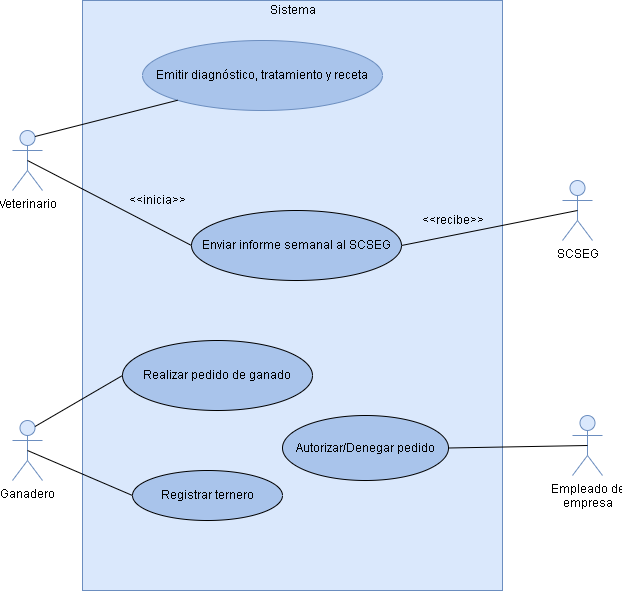

The diagram above was exported from draw.io. Its source (the exported page's mxGraphModel, read from the mxfile embedded in the PNG):
<mxGraphModel dx="1038" dy="600" grid="1" gridSize="10" guides="1" tooltips="1" connect="1" arrows="1" fold="1" page="1" pageScale="1" pageWidth="827" pageHeight="1169" math="0" shadow="0">
  <root>
    <mxCell id="0" />
    <mxCell id="1" parent="0" />
    <mxCell id="uVttua9pwjiRtZ53Gt7N-20" value="" style="rounded=0;whiteSpace=wrap;html=1;fillColor=#dae8fc;strokeColor=#6c8ebf;" vertex="1" parent="1">
      <mxGeometry x="200" y="30" width="420" height="590" as="geometry" />
    </mxCell>
    <mxCell id="uVttua9pwjiRtZ53Gt7N-1" value="Veterinario" style="shape=umlActor;verticalLabelPosition=bottom;verticalAlign=top;html=1;fillColor=#dae8fc;strokeColor=#6c8ebf;" vertex="1" parent="1">
      <mxGeometry x="130" y="160" width="30" height="60" as="geometry" />
    </mxCell>
    <mxCell id="uVttua9pwjiRtZ53Gt7N-2" value="Empleado de&lt;br&gt;empresa" style="shape=umlActor;verticalLabelPosition=bottom;verticalAlign=top;html=1;fillColor=#dae8fc;strokeColor=#6c8ebf;" vertex="1" parent="1">
      <mxGeometry x="690" y="445" width="30" height="60" as="geometry" />
    </mxCell>
    <mxCell id="uVttua9pwjiRtZ53Gt7N-3" value="Ganadero" style="shape=umlActor;verticalLabelPosition=bottom;verticalAlign=top;html=1;fillColor=#dae8fc;strokeColor=#6c8ebf;" vertex="1" parent="1">
      <mxGeometry x="130" y="450" width="30" height="60" as="geometry" />
    </mxCell>
    <mxCell id="uVttua9pwjiRtZ53Gt7N-6" value="SCSEG" style="shape=umlActor;verticalLabelPosition=bottom;verticalAlign=top;html=1;fillColor=#dae8fc;strokeColor=#6c8ebf;" vertex="1" parent="1">
      <mxGeometry x="680" y="210" width="30" height="60" as="geometry" />
    </mxCell>
    <mxCell id="uVttua9pwjiRtZ53Gt7N-8" value="Emitir diagnóstico, tratamiento y receta" style="ellipse;whiteSpace=wrap;html=1;fillColor=#A9C4EB;strokeColor=#6c8ebf;" vertex="1" parent="1">
      <mxGeometry x="260" y="70" width="240" height="70" as="geometry" />
    </mxCell>
    <mxCell id="uVttua9pwjiRtZ53Gt7N-9" value="Realizar pedido de ganado" style="ellipse;whiteSpace=wrap;html=1;fillColor=#A9C4EB;" vertex="1" parent="1">
      <mxGeometry x="240" y="370" width="190" height="70" as="geometry" />
    </mxCell>
    <mxCell id="uVttua9pwjiRtZ53Gt7N-10" value="Enviar informe semanal al SCSEG" style="ellipse;whiteSpace=wrap;html=1;fillColor=#A9C4EB;" vertex="1" parent="1">
      <mxGeometry x="309" y="240" width="210" height="70" as="geometry" />
    </mxCell>
    <mxCell id="uVttua9pwjiRtZ53Gt7N-11" value="Autorizar/Denegar pedido" style="ellipse;whiteSpace=wrap;html=1;fillColor=#A9C4EB;" vertex="1" parent="1">
      <mxGeometry x="400" y="445" width="166" height="65" as="geometry" />
    </mxCell>
    <mxCell id="uVttua9pwjiRtZ53Gt7N-12" value="Registrar ternero" style="ellipse;whiteSpace=wrap;html=1;fillColor=#A9C4EB;" vertex="1" parent="1">
      <mxGeometry x="250" y="500" width="150" height="50" as="geometry" />
    </mxCell>
    <mxCell id="uVttua9pwjiRtZ53Gt7N-14" value="" style="endArrow=none;html=1;rounded=0;entryX=0;entryY=1;entryDx=0;entryDy=0;exitX=0.75;exitY=0.1;exitDx=0;exitDy=0;exitPerimeter=0;" edge="1" parent="1" source="uVttua9pwjiRtZ53Gt7N-1" target="uVttua9pwjiRtZ53Gt7N-8">
      <mxGeometry width="50" height="50" relative="1" as="geometry">
        <mxPoint x="390" y="310" as="sourcePoint" />
        <mxPoint x="440" y="260" as="targetPoint" />
      </mxGeometry>
    </mxCell>
    <mxCell id="uVttua9pwjiRtZ53Gt7N-15" value="" style="endArrow=none;html=1;rounded=0;entryX=0.5;entryY=0.5;entryDx=0;entryDy=0;entryPerimeter=0;exitX=0;exitY=0.5;exitDx=0;exitDy=0;" edge="1" parent="1" source="uVttua9pwjiRtZ53Gt7N-10" target="uVttua9pwjiRtZ53Gt7N-1">
      <mxGeometry width="50" height="50" relative="1" as="geometry">
        <mxPoint x="390" y="310" as="sourcePoint" />
        <mxPoint x="440" y="260" as="targetPoint" />
      </mxGeometry>
    </mxCell>
    <mxCell id="uVttua9pwjiRtZ53Gt7N-16" value="" style="endArrow=none;html=1;rounded=0;entryX=1;entryY=0.5;entryDx=0;entryDy=0;exitX=0.5;exitY=0.5;exitDx=0;exitDy=0;exitPerimeter=0;" edge="1" parent="1" source="uVttua9pwjiRtZ53Gt7N-6" target="uVttua9pwjiRtZ53Gt7N-10">
      <mxGeometry width="50" height="50" relative="1" as="geometry">
        <mxPoint x="390" y="310" as="sourcePoint" />
        <mxPoint x="440" y="260" as="targetPoint" />
      </mxGeometry>
    </mxCell>
    <mxCell id="uVttua9pwjiRtZ53Gt7N-17" value="" style="endArrow=none;html=1;rounded=0;exitX=0.75;exitY=0.1;exitDx=0;exitDy=0;exitPerimeter=0;entryX=0;entryY=0.5;entryDx=0;entryDy=0;" edge="1" parent="1" source="uVttua9pwjiRtZ53Gt7N-3" target="uVttua9pwjiRtZ53Gt7N-9">
      <mxGeometry width="50" height="50" relative="1" as="geometry">
        <mxPoint x="390" y="310" as="sourcePoint" />
        <mxPoint x="230" y="440" as="targetPoint" />
      </mxGeometry>
    </mxCell>
    <mxCell id="uVttua9pwjiRtZ53Gt7N-18" value="" style="endArrow=none;html=1;rounded=0;entryX=0.5;entryY=0.5;entryDx=0;entryDy=0;entryPerimeter=0;exitX=0;exitY=0.5;exitDx=0;exitDy=0;" edge="1" parent="1" source="uVttua9pwjiRtZ53Gt7N-12" target="uVttua9pwjiRtZ53Gt7N-3">
      <mxGeometry width="50" height="50" relative="1" as="geometry">
        <mxPoint x="390" y="310" as="sourcePoint" />
        <mxPoint x="440" y="260" as="targetPoint" />
      </mxGeometry>
    </mxCell>
    <mxCell id="uVttua9pwjiRtZ53Gt7N-19" value="" style="endArrow=none;html=1;rounded=0;entryX=0.5;entryY=0.5;entryDx=0;entryDy=0;entryPerimeter=0;exitX=1;exitY=0.5;exitDx=0;exitDy=0;" edge="1" parent="1" source="uVttua9pwjiRtZ53Gt7N-11" target="uVttua9pwjiRtZ53Gt7N-2">
      <mxGeometry width="50" height="50" relative="1" as="geometry">
        <mxPoint x="390" y="310" as="sourcePoint" />
        <mxPoint x="440" y="260" as="targetPoint" />
      </mxGeometry>
    </mxCell>
    <mxCell id="uVttua9pwjiRtZ53Gt7N-21" value="Sistema" style="text;html=1;align=center;verticalAlign=middle;resizable=0;points=[];autosize=1;strokeColor=none;fillColor=none;" vertex="1" parent="1">
      <mxGeometry x="380" y="30" width="60" height="20" as="geometry" />
    </mxCell>
    <mxCell id="uVttua9pwjiRtZ53Gt7N-22" value="&amp;lt;&amp;lt;inicia&amp;gt;&amp;gt;" style="text;html=1;align=center;verticalAlign=middle;resizable=0;points=[];autosize=1;strokeColor=none;fillColor=none;" vertex="1" parent="1">
      <mxGeometry x="240" y="220" width="70" height="20" as="geometry" />
    </mxCell>
    <mxCell id="uVttua9pwjiRtZ53Gt7N-23" value="&amp;lt;&amp;lt;recibe&amp;gt;&amp;gt;" style="text;html=1;align=center;verticalAlign=middle;resizable=0;points=[];autosize=1;strokeColor=none;fillColor=none;" vertex="1" parent="1">
      <mxGeometry x="530" y="240" width="80" height="20" as="geometry" />
    </mxCell>
  </root>
</mxGraphModel>